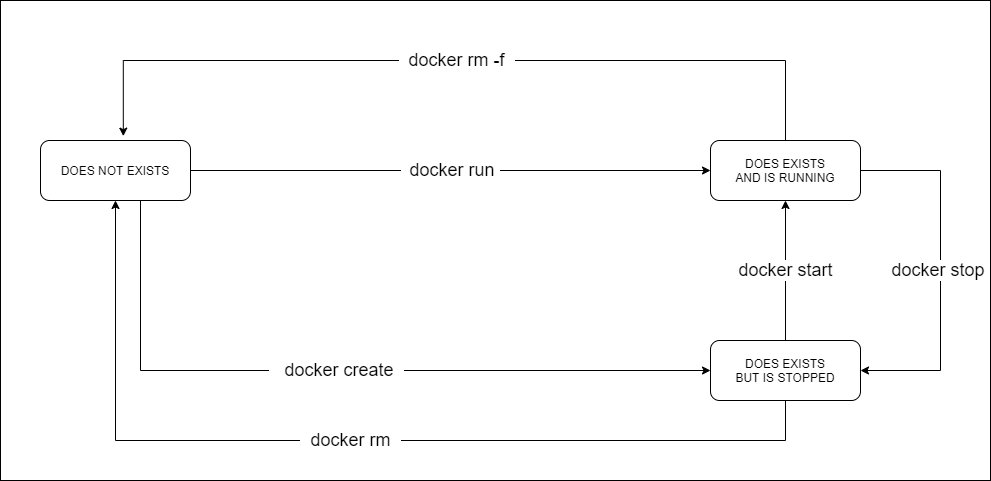

The diagram above was exported from draw.io. Its source (the exported page's mxGraphModel, read from the mxfile embedded in the PNG):
<mxGraphModel dx="1022" dy="583" grid="1" gridSize="10" guides="1" tooltips="1" connect="1" arrows="1" fold="1" page="1" pageScale="1" pageWidth="1169" pageHeight="827" math="0" shadow="0">
  <root>
    <mxCell id="OL3_uQiFLNVo03BsjdPg-0" />
    <mxCell id="OL3_uQiFLNVo03BsjdPg-1" parent="OL3_uQiFLNVo03BsjdPg-0" />
    <mxCell id="XK8-ZbcbHGGfpZMV-INL-0" value="" style="rounded=0;whiteSpace=wrap;html=1;strokeColor=#000000;" parent="OL3_uQiFLNVo03BsjdPg-1" vertex="1">
      <mxGeometry x="50" y="80" width="990" height="480" as="geometry" />
    </mxCell>
    <mxCell id="OL3_uQiFLNVo03BsjdPg-5" value="&lt;font style=&quot;font-size: 18px&quot;&gt;&amp;nbsp; &amp;nbsp;docker create&amp;nbsp;&amp;nbsp;&lt;/font&gt;" style="edgeStyle=orthogonalEdgeStyle;rounded=0;orthogonalLoop=1;jettySize=auto;html=1;entryX=0;entryY=0.5;entryDx=0;entryDy=0;" parent="OL3_uQiFLNVo03BsjdPg-1" source="OL3_uQiFLNVo03BsjdPg-2" target="OL3_uQiFLNVo03BsjdPg-4" edge="1">
      <mxGeometry x="-0.0097" relative="1" as="geometry">
        <Array as="points">
          <mxPoint x="190" y="450" />
        </Array>
        <mxPoint as="offset" />
      </mxGeometry>
    </mxCell>
    <mxCell id="OL3_uQiFLNVo03BsjdPg-7" value="&amp;nbsp;&lt;font style=&quot;font-size: 18px&quot;&gt; docker run&amp;nbsp;&lt;/font&gt;" style="edgeStyle=orthogonalEdgeStyle;rounded=0;orthogonalLoop=1;jettySize=auto;html=1;" parent="OL3_uQiFLNVo03BsjdPg-1" source="OL3_uQiFLNVo03BsjdPg-2" target="OL3_uQiFLNVo03BsjdPg-3" edge="1">
      <mxGeometry relative="1" as="geometry" />
    </mxCell>
    <mxCell id="OL3_uQiFLNVo03BsjdPg-2" value="DOES NOT EXISTS" style="rounded=1;whiteSpace=wrap;html=1;" parent="OL3_uQiFLNVo03BsjdPg-1" vertex="1">
      <mxGeometry x="90" y="220" width="150" height="60" as="geometry" />
    </mxCell>
    <mxCell id="OL3_uQiFLNVo03BsjdPg-8" value="&lt;font style=&quot;font-size: 18px&quot;&gt;docker stop&amp;nbsp;&lt;/font&gt;" style="edgeStyle=orthogonalEdgeStyle;rounded=0;orthogonalLoop=1;jettySize=auto;html=1;entryX=1;entryY=0.5;entryDx=0;entryDy=0;" parent="OL3_uQiFLNVo03BsjdPg-1" source="OL3_uQiFLNVo03BsjdPg-3" target="OL3_uQiFLNVo03BsjdPg-4" edge="1">
      <mxGeometry relative="1" as="geometry">
        <Array as="points">
          <mxPoint x="990" y="250" />
          <mxPoint x="990" y="450" />
        </Array>
      </mxGeometry>
    </mxCell>
    <mxCell id="OL3_uQiFLNVo03BsjdPg-10" value="&lt;font style=&quot;font-size: 18px&quot;&gt;&amp;nbsp; docker rm -f&amp;nbsp;&amp;nbsp;&lt;/font&gt;" style="edgeStyle=orthogonalEdgeStyle;rounded=0;orthogonalLoop=1;jettySize=auto;html=1;entryX=0.552;entryY=-0.073;entryDx=0;entryDy=0;entryPerimeter=0;" parent="OL3_uQiFLNVo03BsjdPg-1" source="OL3_uQiFLNVo03BsjdPg-3" target="OL3_uQiFLNVo03BsjdPg-2" edge="1">
      <mxGeometry relative="1" as="geometry">
        <Array as="points">
          <mxPoint x="835" y="140" />
          <mxPoint x="173" y="140" />
        </Array>
      </mxGeometry>
    </mxCell>
    <mxCell id="OL3_uQiFLNVo03BsjdPg-3" value="DOES EXISTS&lt;br&gt;AND IS RUNNING" style="rounded=1;whiteSpace=wrap;html=1;" parent="OL3_uQiFLNVo03BsjdPg-1" vertex="1">
      <mxGeometry x="760" y="220" width="150" height="60" as="geometry" />
    </mxCell>
    <mxCell id="OL3_uQiFLNVo03BsjdPg-6" value="&lt;font style=&quot;font-size: 18px&quot;&gt;docker start&lt;/font&gt;" style="edgeStyle=orthogonalEdgeStyle;rounded=0;orthogonalLoop=1;jettySize=auto;html=1;" parent="OL3_uQiFLNVo03BsjdPg-1" source="OL3_uQiFLNVo03BsjdPg-4" target="OL3_uQiFLNVo03BsjdPg-3" edge="1">
      <mxGeometry relative="1" as="geometry" />
    </mxCell>
    <mxCell id="OL3_uQiFLNVo03BsjdPg-9" value="&lt;font style=&quot;font-size: 18px&quot;&gt;&amp;nbsp; docker rm&amp;nbsp;&amp;nbsp;&lt;/font&gt;" style="edgeStyle=orthogonalEdgeStyle;rounded=0;orthogonalLoop=1;jettySize=auto;html=1;" parent="OL3_uQiFLNVo03BsjdPg-1" source="OL3_uQiFLNVo03BsjdPg-4" target="OL3_uQiFLNVo03BsjdPg-2" edge="1">
      <mxGeometry relative="1" as="geometry">
        <Array as="points">
          <mxPoint x="835" y="520" />
          <mxPoint x="165" y="520" />
        </Array>
      </mxGeometry>
    </mxCell>
    <mxCell id="OL3_uQiFLNVo03BsjdPg-4" value="DOES EXISTS&lt;br&gt;BUT IS STOPPED" style="rounded=1;whiteSpace=wrap;html=1;" parent="OL3_uQiFLNVo03BsjdPg-1" vertex="1">
      <mxGeometry x="760" y="420" width="150" height="60" as="geometry" />
    </mxCell>
  </root>
</mxGraphModel>